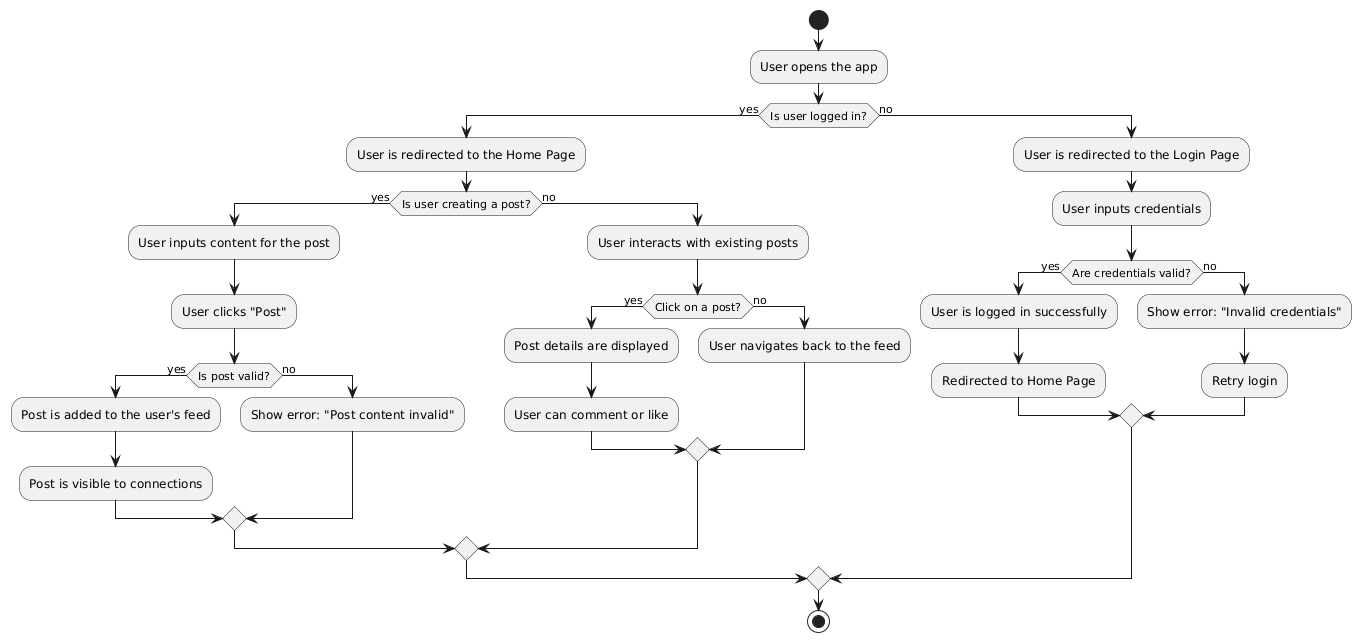

The diagram above was rendered by PlantUML. Its source (embedded in the PNG):
@startuml ActivityDiagram

!define RECTANGLE RoundedRectangle
!define STATE_STATE State

start

:User opens the app;

if (Is user logged in?) then (yes)
    :User is redirected to the Home Page;
    if (Is user creating a post?) then (yes)
        :User inputs content for the post;
        :User clicks "Post";
        if (Is post valid?) then (yes)
            :Post is added to the user's feed;
            :Post is visible to connections;
        else (no)
            :Show error: "Post content invalid";
        endif
    else (no)
        :User interacts with existing posts;
        if (Click on a post?) then (yes)
            :Post details are displayed;
            :User can comment or like;
        else (no)
            :User navigates back to the feed;
        endif
    endif
else (no)
    :User is redirected to the Login Page;
    :User inputs credentials;
    if (Are credentials valid?) then (yes)
        :User is logged in successfully;
        :Redirected to Home Page;
    else (no)
        :Show error: "Invalid credentials";
        :Retry login;
    endif
endif

stop

@enduml